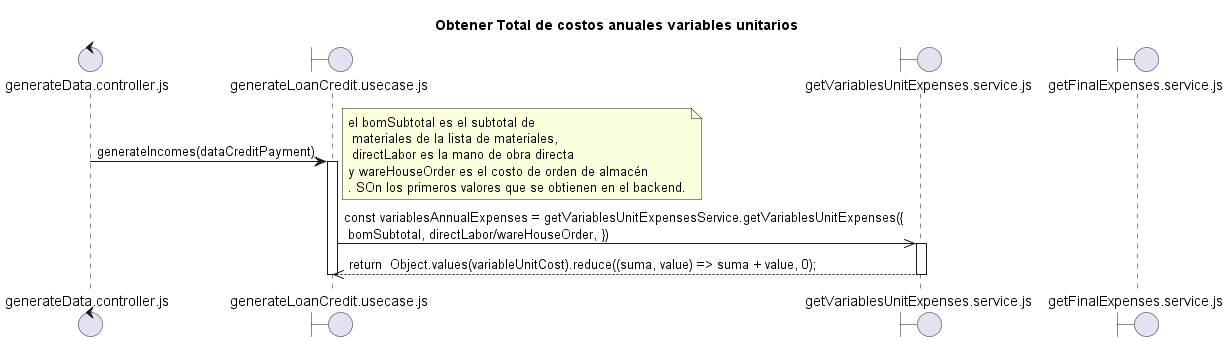

The diagram above was rendered by PlantUML. Its source (embedded in the PNG):
@startuml ObtenerCostosAnualesUnitarios.plantuml
title "Obtener Total de costos anuales variables unitarios"

control "generateData.controller.js" as C
boundary "generateLoanCredit.usecase.js" as UC
boundary "getVariablesUnitExpenses.service.js" as SME
boundary "getFinalExpenses.service.js" as SCP

C -> UC: generateIncomes(dataCreditPayment)
activate UC
note right: el bomSubtotal es el subtotal de\n materiales de la lista de materiales,\n directLabor es la mano de obra directa\ny wareHouseOrder es el costo de orden de almacén \n. SOn los primeros valores que se obtienen en el backend.
    UC ->> SME: const variablesAnnualExpenses = getVariablesUnitExpensesService.getVariablesUnitExpenses({\n bomSubtotal, directLabor/wareHouseOrder, })
    activate SME
    SME -->> UC: return  Object.values(variableUnitCost).reduce((suma, value) => suma + value, 0);
    deactivate SME
deactivate UC


@enduml